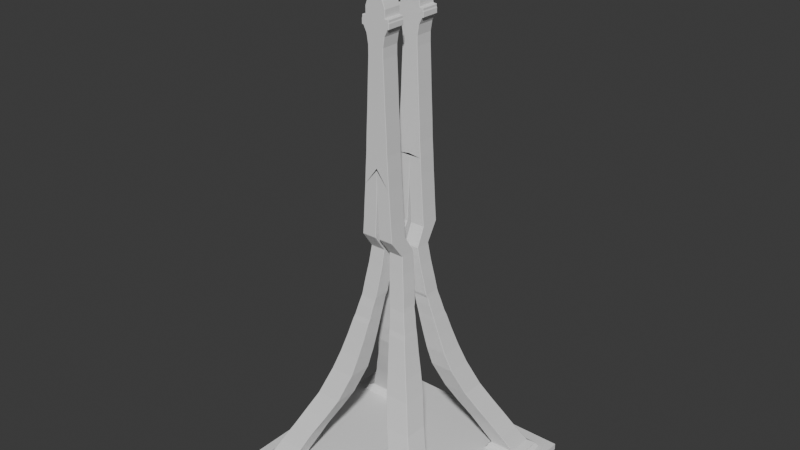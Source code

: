 # Source: eiffel.blend  (saved by Blender 4.1.24; exported with 4.5.12 LTS)
import bpy
from mathutils import Matrix  # noqa: F401  (used for matrix-valued properties, if any)

bpy.ops.wm.read_factory_settings(use_empty=True)
scene = bpy.context.scene
scene.name = 'Scene'

# ---- world
world_world = bpy.data.worlds.new('World'); scene.world = world_world
world_world.use_nodes = True; world_world.node_tree.nodes.clear()
_N = world_world.node_tree.nodes; _L = world_world.node_tree.links
n0 = _N.new('ShaderNodeOutputWorld'); n0.name = 'World Output'; n0.location = (300, 300)
n1 = _N.new('ShaderNodeBackground'); n1.name = 'Background'; n1.location = (10, 300)
n1.inputs[0].default_value = (0.05088, 0.05088, 0.05088, 1.0)
_L.new(n1.outputs[0], n0.inputs[0])
n0.is_active_output = True
world_world.color = (0.05088, 0.05088, 0.05088)
world_world.use_sun_shadow = False
world_world.sun_shadow_jitter_overblur = 0.0

# ---- meshes
me_cube_001 = bpy.data.meshes.new('Cube.001')
me_cube_001.from_pydata([(37.0, -62.0, 4.0), (39.0, -61.0, 6.0), (37.0, -38.0, 4.0), (39.0, -39.0, 6.0), (63.0, -62.0, 4.0), (61.0, -61.0, 6.0), (63.0, -38.0, 4.0), (61.0, -39.0, 6.0), (39.0, -60.0, 7.0), (39.0, -40.0, 7.0), (61.0, -60.0, 7.0), (61.0, -40.0, 7.0), (41.0, -57.0, 9.0), (41.0, -41.0, 9.0), (57.0, -57.0, 9.0), (57.0, -41.0, 9.0), (36.0, -51.0, 20.0), (36.0, -36.0, 20.0), (52.0, -51.0, 20.0), (52.0, -36.0, 20.0), (31.0, -46.0, 31.0), (31.0, -31.0, 31.0), (46.0, -46.0, 31.0), (46.0, -31.0, 31.0), (25.1, -40.5, 42.0), (25.1, -25.5, 42.0), (40.7, -40.5, 42.0), (40.7, -25.5, 42.0), (19.1, -35.0, 54.0), (19.1, -20.0, 54.0), (34.7, -35.0, 54.0), (34.7, -20.0, 54.0), (13.6, -28.5, 71.0), (13.6, -13.5, 71.0), (28.7, -28.5, 71.0), (28.7, -13.5, 71.0), (11.4, -25.0, 83.0), (11.4, -11.0, 83.0), (25.0, -25.0, 83.0), (25.0, -11.0, 83.0), (9.4, -22.0, 94.5), (9.4, -9.5, 94.5), (22.0, -22.0, 94.5), (22.0, -9.5, 94.5), (7.9, -19.5, 105.0), (7.9, -8.0, 105.0), (19.5, -19.5, 105.0), (19.5, -8.0, 105.0), (7.4, -18.5, 108.0), (7.4, -7.7, 108.0), (18.7, -18.5, 108.0), (18.7, -7.7, 108.0), (6.5, -17.1, 115.0), (6.5, -6.6, 115.0), (17.1, -17.1, 115.0), (17.1, -6.6, 115.0), (5.5, -15.8, 120.5), (5.5, -6.0, 120.5), (15.8, -15.8, 120.5), (15.8, -6.0, 120.5), (5.1, -15.5, 122.5), (5.1, -5.1, 122.5), (15.4, -15.5, 122.5), (15.4, -5.1, 122.5), (4.0, -14.2, 131.3), (4.0, -4.0, 131.3), (14.3, -14.2, 131.3), (14.3, -4.0, 131.3), (2.7, -12.7, 142.3), (2.7, -2.8, 142.3), (12.6, -12.7, 142.3), (12.6, -2.8, 142.3), (1.9, -11.5, 153.3), (1.9, -2.0, 153.3), (11.3, -11.5, 153.3), (11.3, -2.0, 153.3), (1.3, -19.5, 164.2), (1.3, -8.0, 164.2), (10.5, -19.5, 164.2), (10.5, -8.0, 164.2), (0.8, -19.5, 174.9), (0.8, -8.0, 174.9), (9.7, -19.5, 174.9), (9.7, -8.0, 174.9), (0.2, -19.5, 184.9), (0.2, -8.0, 184.9), (9.1, -19.5, 184.9), (9.1, -8.0, 184.9), (1.639e-07, -19.5, 195.3), (1.639e-07, -8.0, 195.3), (8.4, -19.5, 195.3), (8.4, -8.0, 195.3), (1.639e-07, -19.5, 205.3), (1.639e-07, -8.0, 205.3), (7.9, -19.5, 205.3), (7.9, -8.0, 205.3), (1.639e-07, -19.5, 214.7), (1.639e-07, -8.0, 214.7), (7.3, -19.5, 214.7), (7.3, -8.0, 214.7), (1.639e-07, -19.5, 223.7), (1.639e-07, -8.0, 223.7), (7.0, -19.5, 223.7), (7.0, -8.0, 223.7), (1.639e-07, -19.5, 232.2), (1.639e-07, -8.0, 232.2), (6.6, -19.5, 232.2), (6.6, -8.0, 232.2), (1.639e-07, -19.5, 239.8), (1.639e-07, -8.0, 239.8), (6.2, -19.5, 239.8), (6.2, -8.0, 239.8), (1.639e-07, -19.5, 247.3), (1.639e-07, -8.0, 247.3), (5.9, -19.5, 247.3), (5.9, -8.0, 247.3), (1.639e-07, -19.5, 254.7), (1.639e-07, -8.0, 254.7), (5.6, -19.5, 254.7), (5.6, -8.0, 254.7), (1.639e-07, -19.5, 261.4), (1.639e-07, -8.0, 261.4), (5.3, -19.5, 261.4), (5.3, -8.0, 261.4), (1.639e-07, -19.5, 268.1), (1.639e-07, -8.0, 268.1), (5.0, -19.5, 268.1), (5.0, -8.0, 268.1), (1.639e-07, -19.5, 274.1), (1.639e-07, -8.0, 274.1), (5.0, -19.5, 274.1), (5.0, -8.0, 274.1), (1.639e-07, -19.5, 280.1), (1.639e-07, -8.0, 280.1), (6.0, -19.5, 280.1), (6.0, -8.0, 280.1), (1.639e-07, -19.5, 284.1), (1.639e-07, -8.0, 284.1), (8.0, -19.5, 284.1), (8.0, -8.0, 284.1), (1.639e-07, -19.5, 284.3), (1.639e-07, -8.0, 284.3), (9.0, -19.5, 284.3), (9.0, -8.0, 284.3), (1.639e-07, -19.5, 287.5), (1.639e-07, -8.0, 287.5), (9.0, -19.5, 287.5), (9.0, -8.0, 287.5), (1.639e-07, -19.5, 287.8), (1.639e-07, -8.0, 287.8), (8.7, -19.5, 287.8), (8.7, -8.0, 287.8), (1.639e-07, -19.5, 289.4), (1.639e-07, -8.0, 289.4), (8.7, -19.5, 289.4), (8.7, -8.0, 289.4), (1.639e-07, -19.5, 289.6), (1.639e-07, -8.0, 289.6), (6.5, -19.5, 289.6), (6.5, -8.0, 289.6), (1.639e-07, -19.5, 294.2), (1.639e-07, -8.0, 294.2), (6.5, -19.5, 294.2), (6.5, -8.0, 294.2), (1.639e-07, -19.5, 302.2), (1.639e-07, -8.0, 302.2), (1.1, -19.5, 302.2), (1.1, -8.0, 302.2), (5.8, -8.0, 296.2), (5.0, -8.0, 298.2), (3.8, -8.0, 300.2), (3.8, -19.5, 300.2), (5.0, -19.5, 298.2), (5.8, -19.5, 296.2), (1.639e-07, -19.5, 296.2), (1.639e-07, -19.5, 298.2), (1.639e-07, -19.5, 300.2), (1.639e-07, -8.0, 300.2), (1.639e-07, -8.0, 298.2), (1.639e-07, -8.0, 296.2), (1.639e-07, -19.5, 315.8), (1.639e-07, -8.0, 315.8), (1.1, -19.5, 315.8), (1.1, -8.0, 315.8), (1.639e-07, -19.5, 316.0), (1.639e-07, -8.0, 316.0), (0.7, -19.5, 316.0), (0.7, -8.0, 316.0), (1.639e-07, -19.5, 330.0), (1.639e-07, -8.0, 330.0), (0.7, -19.5, 330.0), (0.7, -8.0, 330.0)], [], [(0, 1, 3, 2), (2, 3, 7, 6), (6, 7, 5, 4), (4, 5, 1, 0), (2, 6, 4, 0), (7, 3, 9, 11), (10, 11, 15, 14), (5, 7, 11, 10), (3, 1, 8, 9), (1, 5, 10, 8), (13, 12, 16, 17), (9, 8, 12, 13), (8, 10, 14, 12), (11, 9, 13, 15), (16, 18, 22, 20), (12, 14, 18, 16), (15, 13, 17, 19), (14, 15, 19, 18), (20, 22, 26, 24), (19, 17, 21, 23), (18, 19, 23, 22), (17, 16, 20, 21), (26, 27, 31, 30), (23, 21, 25, 27), (22, 23, 27, 26), (21, 20, 24, 25), (30, 31, 35, 34), (25, 24, 28, 29), (24, 26, 30, 28), (27, 25, 29, 31), (33, 32, 36, 37), (29, 28, 32, 33), (28, 30, 34, 32), (31, 29, 33, 35), (38, 39, 43, 42), (32, 34, 38, 36), (35, 33, 37, 39), (34, 35, 39, 38), (40, 42, 46, 44), (37, 36, 40, 41), (36, 38, 42, 40), (39, 37, 41, 43), (44, 46, 50, 48), (43, 41, 45, 47), (42, 43, 47, 46), (41, 40, 44, 45), (51, 49, 53, 55), (47, 45, 49, 51), (46, 47, 51, 50), (45, 44, 48, 49), (54, 55, 59, 58), (50, 51, 55, 54), (49, 48, 52, 53), (48, 50, 54, 52), (56, 58, 62, 60), (53, 52, 56, 57), (52, 54, 58, 56), (55, 53, 57, 59), (62, 63, 67, 66), (59, 57, 61, 63), (58, 59, 63, 62), (57, 56, 60, 61), (66, 67, 71, 70), (61, 60, 64, 65), (60, 62, 66, 64), (63, 61, 65, 67), (68, 70, 74, 72), (65, 64, 68, 69), (64, 66, 70, 68), (67, 65, 69, 71), (75, 73, 77, 79), (71, 69, 73, 75), (70, 71, 75, 74), (69, 68, 72, 73), (78, 79, 83, 82), (74, 75, 79, 78), (73, 72, 76, 77), (72, 74, 78, 76), (80, 82, 86, 84), (77, 76, 80, 81), (76, 78, 82, 80), (79, 77, 81, 83), (84, 86, 90, 88), (83, 81, 85, 87), (82, 83, 87, 86), (81, 80, 84, 85), (91, 89, 93, 95), (87, 85, 89, 91), (86, 87, 91, 90), (85, 84, 88, 89), (94, 95, 99, 98), (90, 91, 95, 94), (89, 88, 92, 93), (88, 90, 94, 92), (96, 98, 102, 100), (93, 92, 96, 97), (92, 94, 98, 96), (95, 93, 97, 99), (103, 101, 105, 107), (99, 97, 101, 103), (98, 99, 103, 102), (97, 96, 100, 101), (106, 107, 111, 110), (102, 103, 107, 106), (101, 100, 104, 105), (100, 102, 106, 104), (110, 111, 115, 114), (105, 104, 108, 109), (104, 106, 110, 108), (107, 105, 109, 111), (112, 114, 118, 116), (109, 108, 112, 113), (108, 110, 114, 112), (111, 109, 113, 115), (118, 119, 123, 122), (115, 113, 117, 119), (114, 115, 119, 118), (113, 112, 116, 117), (122, 123, 127, 126), (117, 116, 120, 121), (116, 118, 122, 120), (119, 117, 121, 123), (124, 126, 130, 128), (121, 120, 124, 125), (120, 122, 126, 124), (123, 121, 125, 127), (130, 131, 135, 134), (127, 125, 129, 131), (126, 127, 131, 130), (125, 124, 128, 129), (133, 132, 136, 137), (129, 128, 132, 133), (128, 130, 134, 132), (131, 129, 133, 135), (136, 138, 142, 140), (132, 134, 138, 136), (135, 133, 137, 139), (134, 135, 139, 138), (142, 143, 147, 146), (139, 137, 141, 143), (138, 139, 143, 142), (137, 136, 140, 141), (144, 146, 150, 148), (141, 140, 144, 145), (140, 142, 146, 144), (143, 141, 145, 147), (150, 151, 155, 154), (147, 145, 149, 151), (146, 147, 151, 150), (145, 144, 148, 149), (154, 155, 159, 158), (149, 148, 152, 153), (148, 150, 154, 152), (151, 149, 153, 155), (156, 158, 162, 160), (153, 152, 156, 157), (152, 154, 158, 156), (155, 153, 157, 159), (171, 170, 167, 166), (159, 157, 161, 163), (158, 159, 163, 162), (157, 156, 160, 161), (166, 167, 183, 182), (177, 176, 164, 165), (176, 171, 166, 164), (170, 177, 165, 167), (163, 161, 179, 168), (168, 179, 178, 169), (169, 178, 177, 170), (160, 162, 173, 174), (174, 173, 172, 175), (175, 172, 171, 176), (161, 160, 174, 179), (179, 174, 175, 178), (178, 175, 176, 177), (162, 163, 168, 173), (173, 168, 169, 172), (172, 169, 170, 171), (180, 182, 186, 184), (165, 164, 180, 181), (164, 166, 182, 180), (167, 165, 181, 183), (186, 187, 191, 190), (183, 181, 185, 187), (182, 183, 187, 186), (181, 180, 184, 185), (191, 189, 188, 190), (185, 184, 188, 189), (184, 186, 190, 188), (187, 185, 189, 191)])
_k = set([(0, 1), (0, 2), (0, 4), (1, 3), (1, 8), (2, 3), (2, 6), (3, 9), (4, 5), (4, 6), (5, 7), (5, 10), (6, 7), (7, 11), (8, 9), (8, 12), (9, 13), (10, 11), (10, 14), (11, 15), (12, 13), (12, 16), (13, 15), (13, 17), (14, 15), (14, 18), (15, 19), (16, 20), (17, 21), (18, 22), (19, 23), (20, 21), (20, 22), (20, 24), (21, 23), (21, 25), (22, 23), (22, 26), (23, 27), (24, 25), (24, 26), (24, 28), (25, 27), (25, 29), (26, 27), (26, 30), (27, 31), (28, 29), (28, 30), (29, 31), (30, 31), (32, 33), (32, 34), (33, 35), (34, 35), (36, 37), (36, 38), (37, 39), (38, 39), (40, 41), (40, 42), (41, 43), (42, 43), (44, 45), (44, 46), (45, 47), (46, 47), (48, 49), (48, 50), (49, 51), (50, 51), (52, 53), (52, 54), (53, 55), (54, 55), (56, 57), (56, 58), (57, 59), (58, 59), (60, 61), (60, 62), (61, 63), (62, 63), (64, 65), (64, 66), (65, 67), (66, 67), (68, 69), (68, 70), (69, 71), (70, 71), (72, 73), (72, 74), (73, 75), (74, 75), (76, 77), (76, 78), (77, 79), (78, 79), (80, 81), (80, 82), (81, 83), (82, 83), (84, 85), (84, 86), (85, 87), (86, 87), (88, 89), (88, 90), (89, 91), (90, 91), (92, 93), (92, 94), (93, 95), (94, 95), (96, 97), (96, 98), (97, 99), (98, 99), (100, 101), (100, 102), (101, 103), (102, 103), (104, 105), (104, 106), (105, 107), (106, 107), (108, 109), (108, 110), (109, 111), (110, 111), (112, 113), (112, 114), (113, 115), (114, 115), (116, 117), (116, 118), (117, 119), (118, 119), (120, 121), (120, 122), (121, 123), (122, 123), (124, 125), (124, 126), (125, 127), (126, 127), (128, 129), (128, 130), (129, 131), (130, 131), (132, 133), (132, 134), (133, 135), (134, 135), (136, 137), (136, 138), (137, 139), (138, 139), (140, 141), (140, 142), (141, 143), (142, 143), (144, 145), (144, 146), (145, 147), (146, 147), (148, 149), (148, 150), (149, 151), (150, 151), (152, 153), (152, 154), (153, 155), (154, 155), (156, 157), (156, 158), (157, 159), (158, 159), (160, 161), (160, 162), (161, 163), (162, 163), (164, 165), (164, 166), (165, 167), (166, 167), (180, 181), (180, 182), (181, 183), (182, 183), (184, 185), (184, 186), (185, 187), (186, 187), (188, 189), (188, 190), (189, 191), (190, 191)])
me_cube_001.attributes.new('sharp_edge', 'BOOLEAN', 'EDGE').data.foreach_set('value', [ (min(e.vertices), max(e.vertices)) in _k for e in me_cube_001.edges])
_uv = me_cube_001.uv_layers.new(name='UVMap')
_uv.uv.foreach_set('vector', [0.375, 0.0, 0.625, 0.0, 0.625, 0.25, 0.375, 0.25, 0.375, 0.25, 0.625, 0.25, 0.625, 0.5, 0.375, 0.5, 0.375, 0.5, 0.625, 0.5, 0.625, 0.75, 0.375, 0.75, 0.375, 0.75, 0.625, 0.75, 0.625, 1.0, 0.375, 1.0, 0.125, 0.5, 0.375, 0.5, 0.375, 0.75, 0.125, 0.75, 0.625, 0.5, 0.625, 0.25, 0.625, 0.25, 0.625, 0.5, 0.625, 0.75, 0.625, 0.5, 0.625, 0.5, 0.625, 0.75, 0.625, 0.75, 0.625, 0.5, 0.625, 0.5, 0.625, 0.75, 0.625, 0.25, 0.625, 0.0, 0.625, 0.0, 0.625, 0.25, 0.625, 1.0, 0.625, 0.75, 0.625, 0.75, 0.625, 1.0, 0.625, 0.25, 0.625, 0.0, 0.625, 0.0, 0.625, 0.25, 0.625, 0.25, 0.625, 0.0, 0.625, 0.0, 0.625, 0.25, 0.625, 1.0, 0.625, 0.75, 0.625, 0.75, 0.625, 1.0, 0.625, 0.5, 0.625, 0.25, 0.625, 0.25, 0.625, 0.5, 0.625, 1.0, 0.625, 0.75, 0.625, 0.75, 0.625, 1.0, 0.625, 1.0, 0.625, 0.75, 0.625, 0.75, 0.625, 1.0, 0.625, 0.5, 0.625, 0.25, 0.625, 0.25, 0.625, 0.5, 0.625, 0.75, 0.625, 0.5, 0.625, 0.5, 0.625, 0.75, 0.625, 1.0, 0.625, 0.75, 0.625, 0.75, 0.625, 1.0, 0.625, 0.5, 0.625, 0.25, 0.625, 0.25, 0.625, 0.5, 0.625, 0.75, 0.625, 0.5, 0.625, 0.5, 0.625, 0.75, 0.625, 0.25, 0.625, 0.0, 0.625, 0.0, 0.625, 0.25, 0.625, 0.75, 0.625, 0.5, 0.625, 0.5, 0.625, 0.75, 0.625, 0.5, 0.625, 0.25, 0.625, 0.25, 0.625, 0.5, 0.625, 0.75, 0.625, 0.5, 0.625, 0.5, 0.625, 0.75, 0.625, 0.25, 0.625, 0.0, 0.625, 0.0, 0.625, 0.25, 0.625, 0.75, 0.625, 0.5, 0.625, 0.5, 0.625, 0.75, 0.625, 0.25, 0.625, 0.0, 0.625, 0.0, 0.625, 0.25, 0.625, 1.0, 0.625, 0.75, 0.625, 0.75, 0.625, 1.0, 0.625, 0.5, 0.625, 0.25, 0.625, 0.25, 0.625, 0.5, 0.625, 0.25, 0.625, 0.0, 0.625, 0.0, 0.625, 0.25, 0.625, 0.25, 0.625, 0.0, 0.625, 0.0, 0.625, 0.25, 0.625, 1.0, 0.625, 0.75, 0.625, 0.75, 0.625, 1.0, 0.625, 0.5, 0.625, 0.25, 0.625, 0.25, 0.625, 0.5, 0.625, 0.75, 0.625, 0.5, 0.625, 0.5, 0.625, 0.75, 0.625, 1.0, 0.625, 0.75, 0.625, 0.75, 0.625, 1.0, 0.625, 0.5, 0.625, 0.25, 0.625, 0.25, 0.625, 0.5, 0.625, 0.75, 0.625, 0.5, 0.625, 0.5, 0.625, 0.75, 0.625, 1.0, 0.625, 0.75, 0.625, 0.75, 0.625, 1.0, 0.625, 0.25, 0.625, 0.0, 0.625, 0.0, 0.625, 0.25, 0.625, 1.0, 0.625, 0.75, 0.625, 0.75, 0.625, 1.0, 0.625, 0.5, 0.625, 0.25, 0.625, 0.25, 0.625, 0.5, 0.625, 1.0, 0.625, 0.75, 0.625, 0.75, 0.625, 1.0, 0.625, 0.5, 0.625, 0.25, 0.625, 0.25, 0.625, 0.5, 0.625, 0.75, 0.625, 0.5, 0.625, 0.5, 0.625, 0.75, 0.625, 0.25, 0.625, 0.0, 0.625, 0.0, 0.625, 0.25, 0.625, 0.5, 0.625, 0.25, 0.625, 0.25, 0.625, 0.5, 0.625, 0.5, 0.625, 0.25, 0.625, 0.25, 0.625, 0.5, 0.625, 0.75, 0.625, 0.5, 0.625, 0.5, 0.625, 0.75, 0.625, 0.25, 0.625, 0.0, 0.625, 0.0, 0.625, 0.25, 0.625, 0.75, 0.625, 0.5, 0.625, 0.5, 0.625, 0.75, 0.625, 0.75, 0.625, 0.5, 0.625, 0.5, 0.625, 0.75, 0.625, 0.25, 0.625, 0.0, 0.625, 0.0, 0.625, 0.25, 0.625, 1.0, 0.625, 0.75, 0.625, 0.75, 0.625, 1.0, 0.625, 1.0, 0.625, 0.75, 0.625, 0.75, 0.625, 1.0, 0.625, 0.25, 0.625, 0.0, 0.625, 0.0, 0.625, 0.25, 0.625, 1.0, 0.625, 0.75, 0.625, 0.75, 0.625, 1.0, 0.625, 0.5, 0.625, 0.25, 0.625, 0.25, 0.625, 0.5, 0.625, 0.75, 0.625, 0.5, 0.625, 0.5, 0.625, 0.75, 0.625, 0.5, 0.625, 0.25, 0.625, 0.25, 0.625, 0.5, 0.625, 0.75, 0.625, 0.5, 0.625, 0.5, 0.625, 0.75, 0.625, 0.25, 0.625, 0.0, 0.625, 0.0, 0.625, 0.25, 0.625, 0.75, 0.625, 0.5, 0.625, 0.5, 0.625, 0.75, 0.625, 0.25, 0.625, 0.0, 0.625, 0.0, 0.625, 0.25, 0.625, 1.0, 0.625, 0.75, 0.625, 0.75, 0.625, 1.0, 0.625, 0.5, 0.625, 0.25, 0.625, 0.25, 0.625, 0.5, 0.625, 1.0, 0.625, 0.75, 0.625, 0.75, 0.625, 1.0, 0.625, 0.25, 0.625, 0.0, 0.625, 0.0, 0.625, 0.25, 0.625, 1.0, 0.625, 0.75, 0.625, 0.75, 0.625, 1.0, 0.625, 0.5, 0.625, 0.25, 0.625, 0.25, 0.625, 0.5, 0.625, 0.5, 0.625, 0.25, 0.625, 0.25, 0.625, 0.5, 0.625, 0.5, 0.625, 0.25, 0.625, 0.25, 0.625, 0.5, 0.625, 0.75, 0.625, 0.5, 0.625, 0.5, 0.625, 0.75, 0.625, 0.25, 0.625, 0.0, 0.625, 0.0, 0.625, 0.25, 0.625, 0.75, 0.625, 0.5, 0.625, 0.5, 0.625, 0.75, 0.625, 0.75, 0.625, 0.5, 0.625, 0.5, 0.625, 0.75, 0.625, 0.25, 0.625, 0.0, 0.625, 0.0, 0.625, 0.25, 0.625, 1.0, 0.625, 0.75, 0.625, 0.75, 0.625, 1.0, 0.625, 1.0, 0.625, 0.75, 0.625, 0.75, 0.625, 1.0, 0.625, 0.25, 0.625, 0.0, 0.625, 0.0, 0.625, 0.25, 0.625, 1.0, 0.625, 0.75, 0.625, 0.75, 0.625, 1.0, 0.625, 0.5, 0.625, 0.25, 0.625, 0.25, 0.625, 0.5, 0.625, 1.0, 0.625, 0.75, 0.625, 0.75, 0.625, 1.0, 0.625, 0.5, 0.625, 0.25, 0.625, 0.25, 0.625, 0.5, 0.625, 0.75, 0.625, 0.5, 0.625, 0.5, 0.625, 0.75, 0.625, 0.25, 0.625, 0.0, 0.625, 0.0, 0.625, 0.25, 0.625, 0.5, 0.625, 0.25, 0.625, 0.25, 0.625, 0.5, 0.625, 0.5, 0.625, 0.25, 0.625, 0.25, 0.625, 0.5, 0.625, 0.75, 0.625, 0.5, 0.625, 0.5, 0.625, 0.75, 0.625, 0.25, 0.625, 0.0, 0.625, 0.0, 0.625, 0.25, 0.625, 0.75, 0.625, 0.5, 0.625, 0.5, 0.625, 0.75, 0.625, 0.75, 0.625, 0.5, 0.625, 0.5, 0.625, 0.75, 0.625, 0.25, 0.625, 0.0, 0.625, 0.0, 0.625, 0.25, 0.625, 1.0, 0.625, 0.75, 0.625, 0.75, 0.625, 1.0, 0.625, 1.0, 0.625, 0.75, 0.625, 0.75, 0.625, 1.0, 0.625, 0.25, 0.625, 0.0, 0.625, 0.0, 0.625, 0.25, 0.625, 1.0, 0.625, 0.75, 0.625, 0.75, 0.625, 1.0, 0.625, 0.5, 0.625, 0.25, 0.625, 0.25, 0.625, 0.5, 0.625, 0.5, 0.625, 0.25, 0.625, 0.25, 0.625, 0.5, 0.625, 0.5, 0.625, 0.25, 0.625, 0.25, 0.625, 0.5, 0.625, 0.75, 0.625, 0.5, 0.625, 0.5, 0.625, 0.75, 0.625, 0.25, 0.625, 0.0, 0.625, 0.0, 0.625, 0.25, 0.625, 0.75, 0.625, 0.5, 0.625, 0.5, 0.625, 0.75, 0.625, 0.75, 0.625, 0.5, 0.625, 0.5, 0.625, 0.75, 0.625, 0.25, 0.625, 0.0, 0.625, 0.0, 0.625, 0.25, 0.625, 1.0, 0.625, 0.75, 0.625, 0.75, 0.625, 1.0, 0.625, 0.75, 0.625, 0.5, 0.625, 0.5, 0.625, 0.75, 0.625, 0.25, 0.625, 0.0, 0.625, 0.0, 0.625, 0.25, 0.625, 1.0, 0.625, 0.75, 0.625, 0.75, 0.625, 1.0, 0.625, 0.5, 0.625, 0.25, 0.625, 0.25, 0.625, 0.5, 0.625, 1.0, 0.625, 0.75, 0.625, 0.75, 0.625, 1.0, 0.625, 0.25, 0.625, 0.0, 0.625, 0.0, 0.625, 0.25, 0.625, 1.0, 0.625, 0.75, 0.625, 0.75, 0.625, 1.0, 0.625, 0.5, 0.625, 0.25, 0.625, 0.25, 0.625, 0.5, 0.625, 0.75, 0.625, 0.5, 0.625, 0.5, 0.625, 0.75, 0.625, 0.5, 0.625, 0.25, 0.625, 0.25, 0.625, 0.5, 0.625, 0.75, 0.625, 0.5, 0.625, 0.5, 0.625, 0.75, 0.625, 0.25, 0.625, 0.0, 0.625, 0.0, 0.625, 0.25, 0.625, 0.75, 0.625, 0.5, 0.625, 0.5, 0.625, 0.75, 0.625, 0.25, 0.625, 0.0, 0.625, 0.0, 0.625, 0.25, 0.625, 1.0, 0.625, 0.75, 0.625, 0.75, 0.625, 1.0, 0.625, 0.5, 0.625, 0.25, 0.625, 0.25, 0.625, 0.5, 0.625, 1.0, 0.625, 0.75, 0.625, 0.75, 0.625, 1.0, 0.625, 0.25, 0.625, 0.0, 0.625, 0.0, 0.625, 0.25, 0.625, 1.0, 0.625, 0.75, 0.625, 0.75, 0.625, 1.0, 0.625, 0.5, 0.625, 0.25, 0.625, 0.25, 0.625, 0.5, 0.625, 0.75, 0.625, 0.5, 0.625, 0.5, 0.625, 0.75, 0.625, 0.5, 0.625, 0.25, 0.625, 0.25, 0.625, 0.5, 0.625, 0.75, 0.625, 0.5, 0.625, 0.5, 0.625, 0.75, 0.625, 0.25, 0.625, 0.0, 0.625, 0.0, 0.625, 0.25, 0.625, 0.25, 0.625, 0.0, 0.625, 0.0, 0.625, 0.25, 0.625, 0.25, 0.625, 0.0, 0.625, 0.0, 0.625, 0.25, 0.625, 1.0, 0.625, 0.75, 0.625, 0.75, 0.625, 1.0, 0.625, 0.5, 0.625, 0.25, 0.625, 0.25, 0.625, 0.5, 0.625, 1.0, 0.625, 0.75, 0.625, 0.75, 0.625, 1.0, 0.625, 1.0, 0.625, 0.75, 0.625, 0.75, 0.625, 1.0, 0.625, 0.5, 0.625, 0.25, 0.625, 0.25, 0.625, 0.5, 0.625, 0.75, 0.625, 0.5, 0.625, 0.5, 0.625, 0.75, 0.625, 0.75, 0.625, 0.5, 0.625, 0.5, 0.625, 0.75, 0.625, 0.5, 0.625, 0.25, 0.625, 0.25, 0.625, 0.5, 0.625, 0.75, 0.625, 0.5, 0.625, 0.5, 0.625, 0.75, 0.625, 0.25, 0.625, 0.0, 0.625, 0.0, 0.625, 0.25, 0.625, 1.0, 0.625, 0.75, 0.625, 0.75, 0.625, 1.0, 0.625, 0.25, 0.625, 0.0, 0.625, 0.0, 0.625, 0.25, 0.625, 1.0, 0.625, 0.75, 0.625, 0.75, 0.625, 1.0, 0.625, 0.5, 0.625, 0.25, 0.625, 0.25, 0.625, 0.5, 0.625, 0.75, 0.625, 0.5, 0.625, 0.5, 0.625, 0.75, 0.625, 0.5, 0.625, 0.25, 0.625, 0.25, 0.625, 0.5, 0.625, 0.75, 0.625, 0.5, 0.625, 0.5, 0.625, 0.75, 0.625, 0.25, 0.625, 0.0, 0.625, 0.0, 0.625, 0.25, 0.625, 0.75, 0.625, 0.5, 0.625, 0.5, 0.625, 0.75, 0.625, 0.25, 0.625, 0.0, 0.625, 0.0, 0.625, 0.25, 0.625, 1.0, 0.625, 0.75, 0.625, 0.75, 0.625, 1.0, 0.625, 0.5, 0.625, 0.25, 0.625, 0.25, 0.625, 0.5, 0.625, 1.0, 0.625, 0.75, 0.625, 0.75, 0.625, 1.0, 0.625, 0.25, 0.625, 0.0, 0.625, 0.0, 0.625, 0.25, 0.625, 1.0, 0.625, 0.75, 0.625, 0.75, 0.625, 1.0, 0.625, 0.5, 0.625, 0.25, 0.625, 0.25, 0.625, 0.5, 0.625, 0.75, 0.625, 0.5, 0.625, 0.5, 0.625, 0.75, 0.625, 0.5, 0.625, 0.25, 0.625, 0.25, 0.625, 0.5, 0.625, 0.75, 0.625, 0.5, 0.625, 0.5, 0.625, 0.75, 0.625, 0.25, 0.625, 0.0, 0.625, 0.0, 0.625, 0.25, 0.625, 0.75, 0.625, 0.5, 0.625, 0.5, 0.625, 0.75, 0.625, 0.25, 0.625, 0.0, 0.625, 0.0, 0.625, 0.25, 0.625, 1.0, 0.625, 0.75, 0.625, 0.75, 0.625, 1.0, 0.625, 0.5, 0.625, 0.25, 0.625, 0.25, 0.625, 0.5, 0.625, 0.5, 0.625, 0.25, 0.625, 0.25, 0.625, 0.5, 0.625, 0.5, 0.625, 0.25, 0.625, 0.25, 0.625, 0.5, 0.625, 0.5, 0.625, 0.25, 0.625, 0.25, 0.625, 0.5, 0.625, 1.0, 0.625, 0.75, 0.625, 0.75, 0.625, 1.0, 0.625, 1.0, 0.625, 0.75, 0.625, 0.75, 0.625, 1.0, 0.625, 1.0, 0.625, 0.75, 0.625, 0.75, 0.625, 1.0, 0.625, 0.25, 0.625, 0.0, 0.625, 0.0, 0.625, 0.25, 0.625, 0.25, 0.625, 0.0, 0.625, 0.0, 0.625, 0.25, 0.625, 0.25, 0.625, 0.0, 0.625, 0.0, 0.625, 0.25, 0.625, 0.75, 0.625, 0.5, 0.625, 0.5, 0.625, 0.75, 0.625, 0.75, 0.625, 0.5, 0.625, 0.5, 0.625, 0.75, 0.625, 0.75, 0.625, 0.5, 0.625, 0.5, 0.625, 0.75, 0.625, 1.0, 0.625, 0.75, 0.625, 0.75, 0.625, 1.0, 0.625, 0.25, 0.625, 0.0, 0.625, 0.0, 0.625, 0.25, 0.625, 1.0, 0.625, 0.75, 0.625, 0.75, 0.625, 1.0, 0.625, 0.5, 0.625, 0.25, 0.625, 0.25, 0.625, 0.5, 0.625, 0.75, 0.625, 0.5, 0.625, 0.5, 0.625, 0.75, 0.625, 0.5, 0.625, 0.25, 0.625, 0.25, 0.625, 0.5, 0.625, 0.75, 0.625, 0.5, 0.625, 0.5, 0.625, 0.75, 0.625, 0.25, 0.625, 0.0, 0.625, 0.0, 0.625, 0.25, 0.625, 0.5, 0.875, 0.5, 0.875, 0.75, 0.625, 0.75, 0.625, 0.25, 0.625, 0.0, 0.625, 0.0, 0.625, 0.25, 0.625, 1.0, 0.625, 0.75, 0.625, 0.75, 0.625, 1.0, 0.625, 0.5, 0.625, 0.25, 0.625, 0.25, 0.625, 0.5])
me_cube_001.update()
me_cube = bpy.data.meshes.new('Cube')
me_cube.from_pydata([(-70.0, -70.0, 0.0), (-70.0, -70.0, 4.0), (-70.0, 70.0, 0.0), (-70.0, 70.0, 4.0), (70.0, -70.0, 0.0), (70.0, -70.0, 4.0), (70.0, 70.0, 0.0), (70.0, 70.0, 4.0)], [], [(0, 1, 3, 2), (2, 3, 7, 6), (6, 7, 5, 4), (4, 5, 1, 0), (7, 3, 1, 5)])
_uv = me_cube.uv_layers.new(name='UVMap')
_uv.uv.foreach_set('vector', [0.375, 0.0, 0.625, 0.0, 0.625, 0.25, 0.375, 0.25, 0.375, 0.25, 0.625, 0.25, 0.625, 0.5, 0.375, 0.5, 0.375, 0.5, 0.625, 0.5, 0.625, 0.75, 0.375, 0.75, 0.375, 0.75, 0.625, 0.75, 0.625, 1.0, 0.375, 1.0, 0.625, 0.5, 0.875, 0.5, 0.875, 0.75, 0.625, 0.75])
me_cube.update()

# ---- objects
ob_reference = bpy.data.objects.new('Reference', None)
ob_eiffel = bpy.data.objects.new('Eiffel', me_cube_001)
ob_reference2 = bpy.data.objects.new('Reference2', None)
ob_cube = bpy.data.objects.new('Cube', me_cube)

# ---- transforms, parenting, visibility, modifiers, constraints
ob_reference.location = (0.0, 0.0, 165.0)
ob_reference.rotation_euler = (1.571, -0.0, 0.0)
ob_reference.scale = (66.0, 66.0, 66.0)
ob_reference.empty_display_type = 'IMAGE'
ob_reference.empty_display_size = 5.0
ob_eiffel.location = (0.0, 0.0, 0.0)
_m = ob_eiffel.modifiers.new('Mirror', 'MIRROR')
_m.use_axis = (True, True, False)
_m = ob_eiffel.modifiers.new('Bevel', 'BEVEL')
_m.width = 1.0
_m.width_pct = 1.0
ob_reference2.location = (0.0, 0.0, 165.0)
ob_reference2.rotation_euler = (1.571, -0.0, -1.571)
ob_reference2.scale = (66.0, 66.0, 66.0)
ob_reference2.empty_display_type = 'IMAGE'
ob_reference2.empty_display_size = 5.0
ob_cube.location = (0.0, 0.0, 0.0)

# ---- collection membership
scene.collection.objects.link(ob_reference)
scene.collection.objects.link(ob_eiffel)
scene.collection.objects.link(ob_reference2)
scene.collection.objects.link(ob_cube)

# ---- scene / render settings (as saved in the file)
scene.frame_start = 1; scene.frame_end = 250; scene.frame_set(1)
scene.render.engine = 'BLENDER_EEVEE_NEXT'
scene.cycles.sampling_pattern = 'TABULATED_SOBOL'
scene.eevee.ray_tracing_options.trace_max_roughness = 0.0
bpy.context.view_layer.update()

# ---- added for rendering (the .blend has no active camera and no usable light): camera, sun
cam_auto = bpy.data.cameras.new('AutoCamera')
cam_auto.lens = 50.0
cam_auto.sensor_width = 36.0
cam_auto.clip_end = 6248.85
ob_auto_camera = bpy.data.objects.new('AutoCamera', cam_auto)
scene.collection.objects.link(ob_auto_camera)
ob_auto_camera.location = (356.061, -427.274, 449.849)
ob_auto_camera.rotation_euler = (1.09748, -7.21219e-08, 0.694738)
scene.camera = ob_auto_camera
light_auto_sun = bpy.data.lights.new('AutoSun', 'SUN')
light_auto_sun.energy = 3.0
light_auto_sun.angle = 0.0523599
ob_auto_sun = bpy.data.objects.new('AutoSun', light_auto_sun)
scene.collection.objects.link(ob_auto_sun)
ob_auto_sun.rotation_euler = (0.872665, 0.174533, 0.523599)
bpy.context.view_layer.update()
